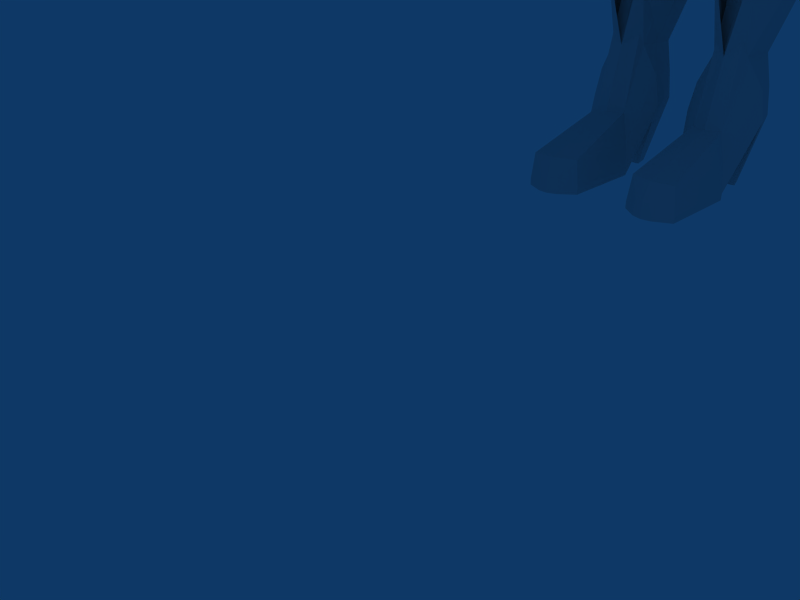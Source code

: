 # Source: dizzy6.blend  (saved by Blender 2.49.2; exported with 4.5.12 LTS)
import bpy
from mathutils import Matrix  # noqa: F401  (used for matrix-valued properties, if any)

bpy.ops.wm.read_factory_settings(use_empty=True)
scene = bpy.context.scene
scene.name = 'Scene'

# ---- collections
col_collection_1 = bpy.data.collections.new('Collection 1'); scene.collection.children.link(col_collection_1)

# ---- world
world_world = bpy.data.worlds.new('World'); scene.world = world_world
world_world.color = (0.05656, 0.2208, 0.4)
world_world.use_sun_shadow = False
world_world.sun_shadow_jitter_overblur = 0.0
world_world.cycles.sampling_method = 'MANUAL'
world_world.cycles.sample_map_resolution = 256

# ---- cameras
cam_camera = bpy.data.cameras.new('Camera')
cam_camera.passepartout_alpha = 0.2
cam_camera.clip_end = 100.0
cam_camera.lens = 35.0
cam_camera.ortho_scale = 7.314
cam_camera.show_passepartout = False
cam_camera.show_safe_areas = True
cam_camera.dof.focus_distance = 0.0
cam_camera.dof.aperture_fstop = 128.0

# ---- lights
light_spot = bpy.data.lights.new('Spot', 'POINT')
light_spot.transmission_factor = 0.0
light_spot.cutoff_distance = 30.0
light_spot.energy = 100.0
light_spot.shadow_buffer_clip_start = 1.001
light_spot.shadow_soft_size = 1.0
light_spot.shadow_maximum_resolution = 0.006
light_spot.use_absolute_resolution = True
light_spot.cycles.use_multiple_importance_sampling = False

# ---- meshes
me_cube_001 = bpy.data.meshes.new('Cube.001')
me_cube_001.from_pydata([(1.511, 2.551, 2.63), (1.491, -1.254, 2.834), (1.857, 0.4754, 3.009), (1.734, 1.756, 2.865), (1.73, -0.4957, 2.907), (0.6101, -1.512, 2.912), (0.6672, 2.814, 2.9), (1.686, -1.546, 1.892), (1.737, 2.847, 1.753), (0.8011, 0.4781, 3.66), (2.438, 0.4318, 2.092), (0.7405, 1.844, 3.462), (0.7331, -0.5833, 3.465), (2.227, 1.878, 1.875), (2.208, -0.6266, 1.986), (0.7651, 3.391, 1.849), (0.0, 2.901, 3.012), (0.0, 0.4738, 3.848), (0.0, 1.894, 3.621), (0.0, -0.6237, 3.617), (0.0, 3.601, 2.013), (1.849, 3.002, 1.103), (2.611, 0.5359, 1.098), (0.0, -1.586, 2.921), (2.401, 2.0, 1.143), (0.8382, 3.612, 1.15), (0.0, 3.826, 1.163), (2.447, 0.1211, 1.203), (2.279, -0.6809, 1.188), (1.7, -1.758, 1.131), (0.6101, -2.311, 1.145), (0.0, -2.511, 1.177), (1.729, 3.609, -1.743), (2.117, 2.874, -1.719), (2.281, 0.9841, -1.711), (0.9949, 4.034, -1.712), (0.0, 4.189, -1.649), (1.722, 4.317, -3.652), (2.089, 3.611, -3.631), (2.243, 1.694, -3.56), (0.9928, 4.74, -3.623), (0.0, 4.842, -3.503), (0.0, -2.221, 1.976), (0.6108, -2.07, 1.969), (1.102, -1.382, 2.886), (1.143, 2.682, 2.772), (1.358, 0.4786, 3.384), (1.268, 1.787, 3.226), (1.263, -0.5273, 3.234), (1.276, 3.136, 1.79), (1.367, 3.325, 1.122), (1.174, -2.054, 1.138), (1.394, 3.833, -1.73), (1.395, 4.547, -3.641), (1.169, -1.826, 1.924), (1.807, 1.12, 2.948), (0.776, 1.164, 3.585), (2.351, 1.159, 2.017), (0.0, 1.188, 3.769), (2.532, 1.221, 1.144), (2.208, 1.892, -1.725), (2.184, 2.618, -3.636), (1.321, 1.136, 3.324), (2.181, -1.003, 1.188)], [], [(8, 0, 3, 13), (10, 2, 4, 14), (14, 4, 1, 7), (6, 16, 18, 11), (9, 17, 19, 12), (12, 19, 23, 5), (15, 20, 16, 6), (21, 8, 13, 24), (26, 20, 15, 25), (10, 14, 28, 27), (14, 7, 29, 63), (21, 24, 33, 32), (26, 25, 35, 36), (32, 33, 38, 37), (36, 35, 40, 41), (23, 42, 43, 5), (42, 31, 30, 43), (0, 45, 47, 3), (45, 6, 11, 47), (2, 46, 48, 4), (46, 9, 12, 48), (4, 48, 44, 1), (48, 12, 5, 44), (1, 44, 54, 7), (44, 5, 43, 54), (45, 0, 8, 49), (49, 15, 6, 45), (21, 50, 49, 8), (50, 25, 15, 49), (7, 54, 51, 29), (54, 43, 30, 51), (25, 50, 52, 35), (50, 21, 32, 52), (35, 52, 53, 40), (52, 32, 37, 53), (3, 55, 57, 13), (55, 2, 10, 57), (18, 58, 56, 11), (58, 17, 9, 56), (13, 57, 59, 24), (57, 10, 22, 59), (24, 59, 60, 33), (59, 22, 34, 60), (33, 60, 61, 38), (60, 34, 39, 61), (47, 62, 55, 3), (62, 46, 2, 55), (11, 56, 62, 47), (56, 9, 46, 62)])
me_cube_001.use_remesh_preserve_volume = False
me_cube_001.use_remesh_preserve_attributes = False
me_cube_001.use_mirror_vertex_groups = False
me_cube_001.update()
me_cube = bpy.data.meshes.new('Cube')
me_cube.from_pydata([(0.5993, 0.9794, -0.5513), (1.107, 1.073, 2.096), (1.103, -0.6934, 2.084), (0.0, 1.2, -0.5973), (1.281, 0.1071, 2.262), (0.0, 1.24, 2.277), (1.186, -0.8678, 0.9386), (1.29, 1.245, 1.134), (0.0, -0.006958, -1.251), (0.0, 0.114, 2.666), (1.632, 0.06671, 1.038), (0.0, -1.233, 0.8808), (0.0, 1.669, 1.146), (0.6215, 0.5877, -0.7044), (0.3857, 1.132, -0.5602), (1.224, 0.6736, 2.21), (1.223, -0.3169, 2.206), (0.7216, -0.8009, 2.184), (0.7487, 1.18, 2.193), (0.8634, -0.9817, -0.1749), (1.202, -0.7987, 1.575), (1.153, 1.072, 0.4161), (1.22, 1.18, 1.62), (0.469, 0.1176, -1.01), (0.0, 0.7542, 2.56), (0.8476, 0.1074, 2.508), (0.0, -0.4031, 2.559), (1.543, 0.1046, 1.705), (1.561, 0.7444, 1.109), (1.269, -0.1231, 0.06389), (1.457, -0.4613, 0.9176), (0.0, -1.574, -0.08975), (0.0, 1.46, 0.359), (0.8369, 1.514, 1.138), (0.0, 1.513, 1.744), (0.8084, 0.7199, 2.424), (0.8081, -0.3628, 2.422), (1.456, 0.7186, 1.677), (1.322, 0.5525, 0.2812), (1.445, -0.3646, 1.654), (1.096, -0.6475, -0.07364), (0.7494, 1.319, 0.3943), (0.8024, 1.401, 1.659), (0.0, -0.6094, -1.238), (0.416, 0.1793, -1.787), (0.4652, 1.337, -1.305), (0.7617, 0.758, -1.395), (0.7071, 0.3931, -1.614), (0.7273, 1.019, -1.293), (0.1828, 1.17, -0.5775), (0.0, -0.8494, 2.253), (0.3969, 1.229, 2.263), (0.1319, 0.02047, -1.215), (0.4467, 0.1076, 2.63), (0.4068, 1.622, 1.142), (0.4265, 0.7501, 2.528), (0.4016, -0.3941, 2.528), (0.7267, -1.017, 1.622), (0.22, -1.376, -0.1599), (0.3594, 1.413, 0.3693), (0.4188, 1.484, 1.713), (0.1752, -0.6066, -1.197), (0.0, 0.1444, -1.844), (0.0, 1.38, -1.296), (1.247, 1.193, 0.8412), (1.486, 0.0007395, 0.5951), (0.0, 1.608, 0.7965), (1.474, 0.6788, 0.7562), (1.329, -0.454, 0.429), (0.8089, 1.457, 0.8298), (0.3889, 1.561, 0.8147), (1.214, -0.8454, 1.281), (1.272, 1.228, 1.424), (1.629, 0.09341, 1.431), (0.0, -1.128, 1.612), (0.0, 1.628, 1.484), (1.539, 0.7443, 1.443), (1.496, -0.4051, 1.367), (0.83, 1.483, 1.444), (0.7271, -1.098, 0.9424), (0.418, 1.583, 1.474), (1.051, -0.8169, 0.0935), (1.172, -0.6731, 0.3784), (1.28, -0.6467, 0.6791), (0.5794, -1.187, -0.0484), (0.7885, -1.04, 0.6325), (0.8885, -1.01, 0.05508), (1.089, -0.8759, 0.664), (0.6699, -1.056, 0.3285), (0.9827, -0.8853, 0.3736), (0.8077, 0.9293, -0.2831), (0.804, -0.01949, -0.6535), (0.0, 1.203, -0.3541), (0.886, 0.501, -0.4253), (0.5382, 1.106, -0.2974), (0.6548, -0.6981, -0.7782), (0.2725, 1.166, -0.3218), (0.2381, -1.291, 0.05991), (0.0, -1.4, 0.09688), (0.361, -1.003, -0.8427), (0.9815, 1.017, 0.1001), (1.033, -0.07427, -0.2787), (0.0, 1.346, 0.01709), (1.104, 0.5292, -0.04665), (0.64, 1.233, 0.08097), (0.7804, -0.8798, -0.4552), (0.9078, -0.5721, -0.4087), (0.387, -1.246, -0.4693), (0.3089, 1.311, 0.05356), (0.0, -1.424, -0.2801), (0.5866, -1.155, -0.4889), (0.0, -1.349, -0.4121), (0.0, -1.264, -0.5253), (0.2038, -1.278, -0.491), (0.0, -1.043, -0.8844), (0.0, -1.269, 0.3291), (0.2548, -1.203, 0.3487), (1.977, 2.058, -33.59), (2.136, 1.444, -33.57), (1.97, 0.72, -33.58), (1.593, 0.6617, -33.58), (1.208, 0.8209, -33.58), (1.049, 1.444, -33.57), (1.208, 2.181, -33.59), (1.593, 2.341, -33.59), (2.004, 2.086, -32.32), (2.175, 1.444, -32.3), (1.998, 0.6926, -32.31), (1.593, 0.623, -32.31), (1.181, 0.7936, -32.31), (1.01, 1.444, -32.3), (1.181, 2.209, -32.32), (1.593, 2.379, -32.32), (2.073, 2.103, -30.45), (2.247, 1.443, -30.42), (2.066, 0.6763, -30.44), (1.651, 0.6027, -30.44), (1.23, 0.7772, -30.44), (1.055, 1.443, -30.42), (1.23, 2.226, -30.45), (1.651, 2.4, -30.45), (2.332, 2.444, -28.64), (2.587, 1.423, -28.61), (2.325, 0.3489, -28.63), (1.716, 0.1948, -28.63), (1.1, 0.4499, -28.63), (0.845, 1.423, -28.61), (1.1, 2.566, -28.64), (1.716, 2.822, -28.64), (2.743, 1.209, -25.26), (2.474, 2.024, -25.3), (2.468, 0.3094, -25.28), (1.826, 0.201, -25.28), (1.177, 0.4103, -25.28), (0.9086, 1.209, -25.26), (1.177, 2.147, -25.3), (1.826, 2.356, -25.3), (2.551, 0.8449, -23.89), (2.294, 1.622, -23.94), (2.287, -0.02209, -23.91), (1.671, -0.1219, -23.91), (1.049, 0.07888, -23.91), (0.7914, 0.8449, -23.89), (1.049, 1.745, -23.94), (1.671, 1.946, -23.94), (2.422, 0.531, -23.1), (2.165, 1.308, -23.14), (2.158, -0.3361, -23.12), (1.543, -0.4359, -23.12), (0.9204, -0.2351, -23.12), (0.6627, 0.531, -23.1), (0.9204, 1.431, -23.14), (1.543, 1.632, -23.14), (2.33, 1.693, -19.78), (2.627, 0.716, -19.66), (2.318, -0.3212, -19.75), (1.336, -0.4656, -19.93), (0.8366, -0.2202, -20.07), (0.5233, 0.716, -20.11), (0.8418, 1.816, -20.09), (1.337, 2.061, -19.96), (3.06, 0.8015, -13.52), (2.676, -0.7286, -13.82), (0.5225, -1.002, -14.47), (0.3552, -0.6277, -15.1), (0.2353, 0.8015, -15.55), (0.3766, 2.48, -15.14), (0.0, -1.002, -14.47), (0.0, -0.6277, -15.1), (0.0, 0.8015, -15.55), (0.0, 2.48, -15.14), (2.704, 2.358, -13.86), (0.5439, 2.855, -14.5), (0.0, 2.855, -14.5), (2.934, 0.8015, -11.95), (2.771, 2.358, -12.28), (2.743, -0.7286, -12.25), (0.9789, -1.002, -12.88), (0.9703, 2.855, -12.92), (0.0, -1.002, -12.9), (0.0, 2.855, -12.93), (2.555, 0.8091, -10.88), (2.384, 2.245, -11.21), (2.355, -0.6184, -11.18), (1.467, -0.8652, -11.84), (1.458, 2.715, -11.87), (0.0, -0.8652, -11.83), (0.0, 2.715, -11.86), (1.996, 0.08377, -9.269), (1.823, 1.59, -9.604), (1.794, -0.8036, -9.572), (0.8968, -1.066, -10.24), (0.8876, 2.077, -10.28), (0.0, -1.066, -10.23), (0.0, 2.077, -10.26), (1.801, 0.0918, -8.816), (1.468, 1.007, -8.836), (1.476, -0.749, -8.802), (0.7219, -1.147, -8.806), (0.7138, 1.593, -8.841), (0.0, -1.147, -8.808), (0.0, 1.593, -8.838), (1.936, -0.03565, -7.817), (1.603, 1.066, -7.837), (1.611, -1.01, -7.803), (0.8574, -1.312, -7.807), (0.8493, 1.593, -7.842), (0.0, -1.312, -7.809), (0.0, 1.593, -7.839), (2.783, 1.11, -5.479), (2.231, -0.5946, -5.417), (1.704, -1.235, -5.469), (0.0, -1.235, -5.471), (2.45, 1.965, -5.499), (1.696, 2.829, -5.505), (0.0, 2.829, -5.501), (2.238, 1.756, -3.544), (2.524, 0.1617, -3.633), (1.695, -0.4166, -3.573), (1.688, 2.68, -3.605), (0.0, -0.4166, -3.574), (0.0, 2.68, -3.602), (2.52, 1.507, -2.832), (3.229, 0.9981, -3.058), (2.537, 0.3889, -2.805), (1.695, 0.01082, -2.806), (1.688, 2.195, -2.839), (0.0, 0.01082, -2.808), (0.0, 2.195, -2.836), (1.717, 1.318, -2.528), (1.774, 1.024, -2.525), (1.713, 0.5882, -2.523), (1.59, 0.373, -2.523), (1.589, 1.814, -2.529), (2.542, 2.002, -17.16), (2.891, 0.7558, -16.98), (2.526, -0.5106, -17.13), (1.342, -0.7152, -17.31), (0.5736, -0.4097, -17.65), (0.3232, 0.7558, -17.85), (0.5827, 2.125, -17.68), (1.346, 2.43, -17.34), (5.938, 0.7006, -6.131), (5.567, 0.477, -6.524), (5.197, 0.7006, -6.916), (5.043, 1.24, -7.079), (5.197, 1.78, -6.916), (5.567, 2.004, -6.524), (5.938, 1.78, -6.131), (6.091, 1.24, -5.969), (4.527, 0.6375, -4.713), (4.113, 0.3878, -5.151), (3.699, 0.6375, -5.589), (3.527, 1.24, -5.771), (3.699, 1.843, -5.589), (4.113, 2.093, -5.151), (4.527, 1.843, -4.713), (4.698, 1.24, -4.531), (6.934, 0.6244, -7.735), (7.233, 0.8048, -7.418), (6.635, 0.8048, -8.051), (6.512, 1.24, -8.183), (6.635, 1.676, -8.051), (6.934, 1.856, -7.735), (7.233, 1.676, -7.418), (7.357, 1.24, -7.287), (9.841, 0.788, -9.805), (9.531, 0.6006, -10.13), (9.22, 0.788, -10.46), (9.091, 1.24, -10.6), (9.22, 1.693, -10.46), (9.531, 1.88, -10.13), (9.841, 1.693, -9.805), (9.97, 1.24, -9.669), (10.72, 0.9048, -10.85), (10.54, 0.7131, -11.05), (10.35, 0.9048, -11.25), (10.27, 1.368, -11.33), (10.35, 1.83, -11.25), (10.54, 2.022, -11.05), (10.72, 1.83, -10.85), (10.8, 1.368, -10.77), (11.15, 1.025, -11.18), (10.91, 0.8835, -11.43), (10.68, 1.025, -11.68), (10.58, 1.368, -11.78), (10.68, 1.71, -11.68), (10.91, 1.852, -11.43), (11.15, 1.71, -11.18), (11.24, 1.368, -11.08), (0.0, -0.8259, -4.523), (1.7, -0.8259, -4.521), (2.356, -0.2164, -4.557), (2.414, 1.86, -4.55), (1.692, 2.754, -4.555), (0.0, 2.754, -4.552), (2.755, 1.098, -5.105), (2.05, 2.084, -34.86), (2.042, 0.03779, -36.74), (1.593, -0.06259, -36.74), (1.136, 0.2118, -36.74), (1.136, 2.296, -34.86), (1.593, 2.57, -34.86), (2.563, 0.9811, -35.7), (2.283, 2.039, -35.74), (2.271, -0.007205, -37.62), (0.9272, 0.1668, -37.62), (0.6464, 0.9811, -35.7), (0.9272, 2.251, -35.74), (1.605, 2.525, -35.74), (2.719, 0.9811, -36.52), (2.393, 2.039, -36.55), (2.379, -0.007205, -38.43), (1.605, -0.1076, -38.43), (0.8177, 0.1668, -38.43), (0.4915, 0.9811, -36.52), (0.8177, 2.251, -36.55), (1.605, 2.525, -36.55), (0.803, -2.404, -38.45), (2.364, -2.578, -38.45), (0.9124, -2.404, -37.64), (1.59, -2.678, -37.64), (2.256, -2.578, -37.64), (1.809, -2.838, -38.15), (1.557, -2.876, -38.15), (1.301, -2.773, -38.15), (1.85, -2.838, -38.46), (1.557, -2.876, -38.46), (1.259, -2.773, -38.46), (1.26, -2.769, -38.65), (1.558, -2.873, -38.65), (1.851, -2.835, -38.65), (2.365, -2.574, -38.65), (1.414, -2.675, -38.65), (0.8036, -2.4, -38.65), (0.8183, 0.1703, -38.63), (1.606, -0.1041, -38.63), (2.38, -0.003718, -38.63), (0.8177, 0.1668, -38.63), (0.4915, 0.9811, -36.72), (2.083, 1.423, -38.59), (1.943, 1.877, -38.6), (1.128, 1.423, -38.59), (1.267, 1.968, -38.6), (1.605, 2.086, -38.6), (1.106, 0.8013, -34.83), (2.076, 0.739, -34.83), (0.4009, 2.504, -32.54), (1.594, 2.862, -32.54), (2.787, 2.228, -32.54), (1.592, 0.38, -34.83), (1.05, 0.1247, -32.46), (2.129, 0.04351, -32.46), (2.822, 1.356, -32.5), (1.821, 2.327, -34.86), (1.121, 1.549, -34.85), (0.3617, 1.535, -32.5), (2.392, 1.784, -19.0), (2.705, 0.7277, -18.87), (2.379, -0.3771, -18.98), (1.338, -0.5392, -19.16), (0.759, -0.2761, -19.35), (0.4643, 0.7277, -19.44), (0.7654, 1.907, -19.38), (1.34, 2.17, -19.19), (1.333, 2.29, -19.19), (0.7131, 2.006, -19.38), (0.3879, 0.7323, -19.44), (0.7063, -0.3518, -19.35), (1.332, -0.636, -19.16), (2.456, -0.4609, -18.98), (2.808, 0.7323, -18.87), (2.47, 1.873, -19.0), (1.33, 2.173, -19.96), (0.7957, 1.908, -20.09), (0.4517, 0.7197, -20.11), (0.7901, -0.2915, -20.07), (1.33, -0.5565, -19.93), (2.39, -0.4005, -19.75), (2.724, 0.7197, -19.66), (2.403, 1.775, -19.78), (11.38, 0.8648, -11.4), (11.15, 0.6565, -11.65), (11.03, 0.8648, -11.99), (10.92, 1.386, -12.08), (11.03, 1.87, -11.99), (11.15, 2.079, -11.65), (11.38, 1.87, -11.4), (11.48, 1.368, -11.3), (12.23, 0.5611, -12.59), (12.33, 0.5167, -12.39), (11.98, 0.8596, -12.71), (11.99, 1.368, -12.68), (12.05, 1.926, -12.6), (12.21, 2.157, -12.44), (12.37, 2.179, -12.27), (12.44, 1.368, -12.2), (12.57, 0.556, -12.41), (12.36, 0.8046, -12.62), (12.32, 1.368, -12.66), (12.36, 1.931, -12.62), (12.57, 2.179, -12.41), (12.61, 1.368, -12.36), (12.34, 1.649, -12.64), (12.59, 1.773, -12.38), (12.34, 1.086, -12.64), (12.59, 0.9618, -12.38), (13.05, 1.111, -13.24), (13.03, 1.328, -13.26), (13.25, 1.328, -13.03), (13.24, 1.016, -13.04), (12.92, 0.8156, -13.08), (12.9, 1.032, -13.1), (13.09, 0.9365, -12.9), (13.07, 0.6243, -12.92), (12.71, 1.703, -12.93), (12.73, 1.92, -12.91), (12.88, 2.111, -12.75), (12.9, 1.799, -12.73), (12.96, 1.407, -13.19), (12.98, 1.624, -13.17), (13.16, 1.719, -12.98), (13.18, 1.407, -12.96), (12.08, 0.4579, -12.48), (11.98, 0.4884, -12.52), (11.79, 0.3712, -12.45), (11.91, 0.2615, -12.18), (12.09, 0.4136, -12.34), (11.77, 0.1986, -12.3), (12.1, -0.008398, -12.66), (12.32, 0.08066, -12.74), (12.22, -0.01888, -12.64), (12.09, 0.05893, -12.72), (12.22, 0.1719, -12.77), (12.3, 0.1412, -12.81), (12.39, 0.04214, -12.94), (12.34, 0.05592, -12.96), (12.24, -0.03939, -12.9), (12.31, -0.04677, -12.81), (12.39, 0.02208, -12.88), (12.24, -0.06794, -12.84), (13.68, 1.431, -13.48), (13.67, 1.688, -13.49), (13.52, 1.609, -13.66), (13.5, 1.431, -13.67), (13.41, 1.814, -13.25), (13.4, 2.071, -13.26), (13.27, 1.913, -13.4), (13.25, 1.735, -13.41), (13.58, 0.6645, -13.44), (13.59, 0.9216, -13.42), (13.44, 1.0, -13.59), (13.45, 0.822, -13.57), (13.75, 1.047, -13.56), (13.76, 1.305, -13.55), (13.58, 1.305, -13.74), (13.59, 1.126, -13.73), (13.91, 1.281, -14.02), (13.92, 1.141, -14.01), (14.06, 1.281, -13.87), (14.05, 1.08, -13.88), (13.78, 0.8286, -13.86), (13.77, 0.9682, -13.87), (13.89, 0.9065, -13.74), (13.88, 0.7053, -13.75), (13.59, 1.767, -13.7), (13.6, 1.907, -13.69), (13.7, 2.03, -13.58), (13.71, 1.829, -13.57), (13.84, 1.454, -13.95), (13.85, 1.594, -13.94), (13.97, 1.655, -13.81), (13.98, 1.454, -13.8), (0.4153, 0.3347, -2.433), (0.8097, 0.6242, -2.198), (0.4819, 1.533, -1.793), (0.8836, 1.119, -1.902), (0.0, 0.373, -2.524), (0.0, 1.814, -2.529)], [], [(1, 18, 35, 15), (15, 35, 25, 4), (4, 25, 36, 16), (16, 36, 17, 2), (22, 1, 15, 37), (37, 15, 4, 27), (27, 4, 16, 39), (39, 16, 2, 20), (20, 2, 17, 57), (1, 22, 42, 18), (23, 44, 47), (14, 0, 48, 45), (13, 23, 47, 46), (0, 13, 46, 48), (61, 52, 23), (61, 43, 8, 52), (18, 51, 55, 35), (51, 5, 24, 55), (35, 55, 53, 25), (55, 24, 9, 53), (25, 53, 56, 36), (53, 9, 26, 56), (36, 56, 50, 17), (56, 26, 50), (17, 50, 57), (50, 74, 57), (42, 60, 51, 18), (60, 34, 5, 51), (23, 52, 62, 44), (52, 8, 62), (3, 49, 63), (49, 14, 45, 63), (21, 64, 67, 38), (64, 7, 28, 67), (38, 67, 65, 29), (67, 28, 10, 65), (29, 65, 68, 40), (65, 10, 30, 68), (7, 64, 69, 33), (64, 21, 41, 69), (59, 70, 69, 41), (70, 54, 33, 69), (32, 66, 70, 59), (66, 12, 54, 70), (7, 72, 76, 28), (72, 22, 37, 76), (28, 76, 73, 10), (76, 37, 27, 73), (10, 73, 77, 30), (73, 27, 39, 77), (30, 77, 71, 6), (77, 39, 20, 71), (6, 71, 79), (71, 20, 57, 79), (22, 72, 78, 42), (72, 7, 33, 78), (74, 79, 57), (74, 11, 79), (54, 80, 78, 33), (80, 60, 42, 78), (12, 75, 80, 54), (75, 34, 60, 80), (40, 68, 82, 81), (68, 30, 83, 82), (58, 84, 97), (84, 19, 86), (19, 40, 81, 86), (6, 79, 85, 87), (30, 6, 87, 83), (116, 97, 84, 88), (89, 87, 85, 88), (86, 89, 88, 84), (82, 83, 87, 89), (81, 82, 89, 86), (0, 90, 93, 13), (13, 93, 91, 23), (23, 91, 95, 61), (61, 95, 99), (90, 0, 14, 94), (49, 96, 94, 14), (3, 92, 96, 49), (97, 98, 58), (58, 98, 31), (31, 109, 58), (116, 79, 11), (90, 100, 103, 93), (100, 21, 38, 103), (93, 103, 101, 91), (103, 38, 29, 101), (91, 101, 106, 95), (101, 29, 40, 106), (95, 106, 105), (106, 40, 19, 105), (95, 105, 110, 99), (105, 19, 84, 110), (21, 100, 104, 41), (100, 90, 94, 104), (58, 107, 110, 84), (107, 99, 110), (96, 108, 104, 94), (108, 59, 41, 104), (92, 102, 108, 96), (102, 32, 59, 108), (109, 107, 58), (99, 114, 61), (114, 43, 61), (111, 113, 109), (109, 113, 107), (113, 111, 112), (114, 113, 112), (107, 113, 114, 99), (115, 98, 116), (11, 115, 116), (116, 98, 97), (85, 79, 116, 88), (117, 125, 126, 118), (118, 126, 127, 119), (119, 127, 128, 120), (120, 128, 129, 121), (121, 129, 130, 122), (122, 130, 131, 123), (123, 131, 132, 124), (125, 117, 124, 132), (126, 125, 133, 134), (127, 126, 134, 135), (128, 127, 135, 136), (129, 128, 136, 137), (130, 129, 137, 138), (131, 130, 138, 139), (132, 131, 139, 140), (125, 132, 140, 133), (134, 133, 141, 142), (135, 134, 142, 143), (136, 135, 143, 144), (137, 136, 144, 145), (138, 137, 145, 146), (139, 138, 146, 147), (140, 139, 147, 148), (133, 140, 148, 141), (142, 141, 150, 149), (143, 142, 149, 151), (144, 143, 151, 152), (145, 144, 152, 153), (146, 145, 153, 154), (147, 146, 154, 155), (148, 147, 155, 156), (141, 148, 156, 150), (149, 150, 158, 157), (151, 149, 157, 159), (152, 151, 159, 160), (153, 152, 160, 161), (154, 153, 161, 162), (155, 154, 162, 163), (156, 155, 163, 164), (150, 156, 164, 158), (157, 158, 166, 165), (159, 157, 165, 167), (160, 159, 167, 168), (161, 160, 168, 169), (162, 161, 169, 170), (163, 162, 170, 171), (164, 163, 171, 172), (158, 164, 172, 166), (165, 166, 173, 174), (167, 165, 174, 175), (168, 167, 175, 176), (169, 168, 176, 177), (170, 169, 177, 178), (171, 170, 178, 179), (172, 171, 179, 180), (166, 172, 180, 173), (184, 183, 187, 188), (185, 184, 188, 189), (186, 185, 189, 190), (192, 186, 190, 193), (181, 191, 195, 194), (182, 181, 194, 196), (183, 182, 196, 197), (191, 192, 198, 195), (187, 183, 197, 199), (192, 193, 200, 198), (194, 195, 202, 201), (196, 194, 201, 203), (197, 196, 203, 204), (195, 198, 205, 202), (199, 197, 204, 206), (198, 200, 207, 205), (201, 202, 209, 208), (203, 201, 208, 210), (204, 203, 210, 211), (202, 205, 212, 209), (206, 204, 211, 213), (205, 207, 214, 212), (208, 209, 216, 215), (210, 208, 215, 217), (211, 210, 217, 218), (209, 212, 219, 216), (213, 211, 218, 220), (212, 214, 221, 219), (215, 216, 223, 222), (217, 215, 222, 224), (218, 217, 224, 225), (216, 219, 226, 223), (220, 218, 225, 227), (219, 221, 228, 226), (222, 223, 233, 229), (224, 222, 229, 230), (225, 224, 230, 231), (223, 226, 234, 233), (227, 225, 231, 232), (226, 228, 235, 234), (238, 237, 244, 245), (236, 239, 246, 242), (240, 238, 245, 247), (239, 241, 248, 246), (243, 242, 249, 250), (244, 243, 250, 251), (245, 244, 251, 252), (242, 246, 253, 249), (247, 245, 252, 497), (246, 248, 498, 253), (254, 191, 181, 255), (255, 181, 182, 256), (256, 182, 183, 257), (257, 183, 184, 258), (258, 184, 185, 259), (259, 185, 186, 260), (260, 186, 192, 261), (261, 192, 191, 254), (262, 270, 271, 263), (263, 271, 272, 264), (264, 272, 273, 265), (265, 273, 274, 266), (266, 274, 275, 267), (267, 275, 276, 268), (268, 276, 277, 269), (269, 277, 270, 262), (262, 263, 278, 279), (263, 264, 280, 278), (264, 265, 281, 280), (265, 266, 282, 281), (266, 267, 283, 282), (267, 268, 284, 283), (268, 269, 285, 284), (269, 262, 279, 285), (279, 278, 287, 286), (278, 280, 288, 287), (280, 281, 289, 288), (281, 282, 290, 289), (282, 283, 291, 290), (283, 284, 292, 291), (284, 285, 293, 292), (285, 279, 286, 293), (286, 287, 295, 294), (287, 288, 296, 295), (288, 289, 297, 296), (289, 290, 298, 297), (290, 291, 299, 298), (291, 292, 300, 299), (292, 293, 301, 300), (293, 286, 294, 301), (294, 295, 303, 302), (295, 296, 304, 303), (296, 297, 305, 304), (297, 298, 306, 305), (298, 299, 307, 306), (299, 300, 308, 307), (300, 301, 309, 308), (301, 294, 302, 309), (230, 312, 311, 231), (312, 237, 238, 311), (231, 311, 310, 232), (311, 238, 240, 310), (234, 314, 313, 233), (314, 239, 236, 313), (235, 315, 314, 234), (315, 241, 239, 314), (229, 316, 312, 230), (229, 233, 313, 316), (237, 271, 270, 244), (237, 312, 272, 271), (243, 244, 270, 277), (242, 243, 277, 276), (236, 242, 276, 275), (236, 275, 274, 313), (273, 316, 313, 274), (272, 312, 316, 273), (250, 249, 496), (251, 250, 496, 494), (252, 251, 494, 493), (249, 253, 495, 496), (497, 252, 493), (253, 498, 495), (117, 118, 366, 317), (118, 119, 318, 366), (119, 120, 319, 318), (120, 121, 320, 319), (121, 122, 365, 320), (123, 124, 322, 321), (317, 366, 323, 324), (366, 318, 325, 323), (320, 365, 327, 326), (321, 322, 329, 328), (324, 323, 330, 331), (323, 325, 332, 330), (326, 327, 335, 334), (327, 328, 336, 335), (328, 329, 337, 336), (329, 324, 331, 337), (326, 334, 338, 340), (332, 325, 342, 339), (320, 326, 340), (325, 318, 342), (319, 320, 340, 341), (318, 319, 341, 342), (339, 342, 343, 346), (340, 338, 348, 345), (342, 341, 344, 343), (341, 340, 345, 344), (343, 344, 347, 346), (344, 345, 348, 347), (347, 348, 349, 350), (346, 347, 350, 351), (348, 338, 354, 349), (339, 346, 351, 352), (332, 339, 352, 357), (338, 334, 355, 354), (334, 333, 356, 355), (333, 332, 357, 356), (355, 356, 353, 354), (356, 357, 352, 353), (353, 352, 351, 350), (354, 353, 350, 349), (334, 335, 359, 358), (331, 330, 360, 361), (335, 336, 363, 362), (336, 337, 364, 363), (337, 331, 361, 364), (330, 335, 362, 360), (360, 362, 363, 364), (360, 364, 361), (330, 332, 334, 335), (332, 333, 334), (322, 321, 367, 368), (365, 370, 371), (370, 366, 372), (373, 366, 317), (369, 373, 317), (373, 372, 366), (124, 117, 374), (374, 117, 317), (374, 322, 124), (374, 324, 329), (322, 374, 329), (374, 317, 324), (374, 368, 369), (317, 374, 369), (374, 322, 368), (375, 122, 123), (321, 375, 123), (375, 365, 122), (375, 328, 327), (365, 375, 327), (375, 321, 328), (321, 375, 376, 367), (375, 365, 371, 376), (377, 254, 255, 378), (378, 255, 256, 379), (379, 256, 257, 380), (380, 257, 258, 381), (381, 258, 259, 382), (382, 259, 260, 383), (383, 260, 261, 384), (384, 261, 254, 377), (384, 377, 392, 385), (383, 384, 385, 386), (382, 383, 386, 387), (381, 382, 387, 388), (380, 381, 388, 389), (379, 380, 389, 390), (378, 379, 390, 391), (377, 378, 391, 392), (173, 180, 393, 400), (180, 179, 394, 393), (179, 178, 395, 394), (178, 177, 396, 395), (177, 176, 397, 396), (176, 175, 398, 397), (175, 174, 399, 398), (174, 173, 400, 399), (400, 392, 391, 399), (399, 391, 390, 398), (398, 390, 389, 397), (397, 389, 388, 396), (396, 388, 387, 395), (395, 387, 386, 394), (394, 386, 385, 393), (393, 385, 392, 400), (302, 303, 402, 401), (303, 304, 403, 402), (304, 305, 404, 403), (305, 306, 405, 404), (306, 307, 406, 405), (307, 308, 407, 406), (308, 309, 408, 407), (309, 302, 401, 408), (403, 404, 412, 411), (404, 405, 413, 412), (405, 406, 414, 413), (406, 407, 415, 414), (407, 408, 416, 415), (408, 401, 410, 416), (410, 409, 418, 417), (409, 411, 418), (413, 414, 420), (414, 415, 421, 420), (423, 412, 413), (420, 423, 413), (423, 419, 412), (424, 415, 416), (422, 424, 416), (424, 421, 415), (425, 411, 412), (419, 425, 412), (425, 418, 411), (426, 416, 410), (417, 426, 410), (426, 422, 416), (419, 428, 427, 425), (422, 429, 428, 419), (426, 430, 429, 422), (425, 427, 430, 426), (425, 432, 431, 418), (426, 433, 432, 425), (417, 434, 433, 426), (418, 431, 434, 417), (420, 436, 435, 423), (421, 437, 436, 420), (424, 438, 437, 421), (423, 435, 438, 424), (423, 440, 439, 419), (424, 441, 440, 423), (422, 442, 441, 424), (419, 439, 442, 422), (411, 409, 443, 444), (403, 411, 444, 445), (410, 401, 446, 447), (409, 410, 447, 443), (402, 403, 445, 448), (401, 402, 448, 446), (446, 448, 449, 451), (448, 445, 452, 449), (443, 447, 450, 454), (447, 446, 451, 450), (445, 444, 453, 452), (444, 443, 454, 453), (453, 454, 455, 456), (452, 453, 456, 457), (450, 451, 458, 459), (454, 450, 459, 455), (449, 452, 457, 460), (451, 449, 460, 458), (460, 457, 456, 455), (458, 460, 455, 459), (442, 439, 464, 461), (441, 442, 461, 462), (440, 441, 462, 463), (439, 440, 463, 464), (438, 435, 468, 465), (437, 438, 465, 466), (436, 437, 466, 467), (435, 436, 467, 468), (434, 431, 472, 469), (433, 434, 469, 470), (432, 433, 470, 471), (431, 432, 471, 472), (430, 427, 476, 473), (429, 430, 473, 474), (428, 429, 474, 475), (427, 428, 475, 476), (476, 475, 477, 478), (475, 474, 479, 477), (474, 473, 480, 479), (473, 476, 478, 480), (472, 471, 482, 481), (471, 470, 483, 482), (470, 469, 484, 483), (469, 472, 481, 484), (468, 467, 486, 485), (467, 466, 487, 486), (466, 465, 488, 487), (465, 468, 485, 488), (464, 463, 490, 489), (463, 462, 491, 490), (462, 461, 492, 491), (461, 464, 489, 492), (489, 490, 491, 492), (485, 486, 487, 488), (481, 482, 483, 484), (478, 477, 479, 480), (47, 44, 493, 494), (45, 48, 496, 495), (46, 47, 494, 496), (48, 46, 496), (44, 62, 497, 493), (63, 45, 495, 498)])
me_cube.use_remesh_preserve_volume = False
me_cube.use_remesh_preserve_attributes = False
me_cube.use_mirror_vertex_groups = False
me_cube.update()

# ---- objects
ob_cube_001 = bpy.data.objects.new('Cube.001', me_cube_001)
ob_cube = bpy.data.objects.new('Cube', me_cube)
ob_lamp = bpy.data.objects.new('Lamp', light_spot)
ob_camera = bpy.data.objects.new('Camera', cam_camera)

# ---- transforms, parenting, visibility, modifiers, constraints
ob_cube_001.location = (-3.985, 14.43, 36.59)
ob_cube_001.lock_rotations_4d = False
ob_cube_001.empty_display_type = 'ARROWS'
ob_cube_001.lineart.crease_threshold = 0.0
_m = ob_cube_001.modifiers.new('Mirror', 'MIRROR')
_m.use_clip = True
ob_cube.location = (-3.985, 14.43, 36.59)
ob_cube.lock_rotations_4d = False
ob_cube.empty_display_type = 'ARROWS'
ob_cube.hide_viewport = True
ob_cube.lineart.crease_threshold = 0.0
_m = ob_cube.modifiers.new('Mirror', 'MIRROR')
_m.use_clip = True
ob_lamp.location = (4.076, 1.005, 5.904)
ob_lamp.rotation_euler = (0.6503, 0.05522, 1.866)
ob_lamp.lock_rotations_4d = False
ob_lamp.empty_display_type = 'ARROWS'
ob_lamp.color = (0.0, 0.0, 0.0, 0.0)
ob_lamp.lineart.crease_threshold = 0.0
ob_camera.location = (7.481, -6.508, 5.344)
ob_camera.rotation_euler = (1.109, 0.01082, 0.8149)
ob_camera.lock_rotations_4d = False
ob_camera.empty_display_type = 'ARROWS'
ob_camera.color = (0.0, 0.0, 0.0, 0.0)
ob_camera.display_type = 'WIRE'
ob_camera.lineart.crease_threshold = 0.0

# ---- collection membership
col_collection_1.objects.link(ob_cube_001)
col_collection_1.objects.link(ob_cube)
col_collection_1.objects.link(ob_lamp)
col_collection_1.objects.link(ob_camera)

# ---- scene / render settings (as saved in the file)
scene.camera = ob_camera
scene.frame_start = 1; scene.frame_end = 250; scene.frame_set(1)
scene.render.engine = 'BLENDER_EEVEE_NEXT'
scene.render.image_settings.file_format = 'JPEG'
scene.render.image_settings.color_mode = 'RGB'
scene.render.image_settings.compression = 90
scene.render.resolution_x = 800
scene.render.resolution_y = 600
scene.render.pixel_aspect_x = 100.0
scene.render.pixel_aspect_y = 100.0
scene.render.fps = 25
scene.render.dither_intensity = 0.0
scene.render.use_compositing = False
scene.render.use_sequencer = False
scene.render.bake_margin = 2
scene.render.bake_bias = 0.0
scene.render.use_stamp_time = False
scene.render.use_stamp_date = False
scene.render.use_stamp_frame = False
scene.render.use_stamp_camera = False
scene.render.use_stamp_scene = False
scene.render.use_stamp_filename = False
scene.render.use_stamp_render_time = False
scene.render.stamp_font_size = 0
scene.cycles.use_denoising = False
scene.cycles.samples = 10
scene.cycles.sampling_pattern = 'TABULATED_SOBOL'
scene.cycles.light_sampling_threshold = 0.0
scene.cycles.use_adaptive_sampling = False
scene.cycles.use_light_tree = False
scene.cycles.blur_glossy = 0.0
scene.cycles.volume_bounces = 1
scene.cycles.pixel_filter_type = 'GAUSSIAN'
scene.cycles.sample_clamp_indirect = 0.0
scene.view_settings.view_transform = 'Raw'
bpy.context.view_layer.update()
